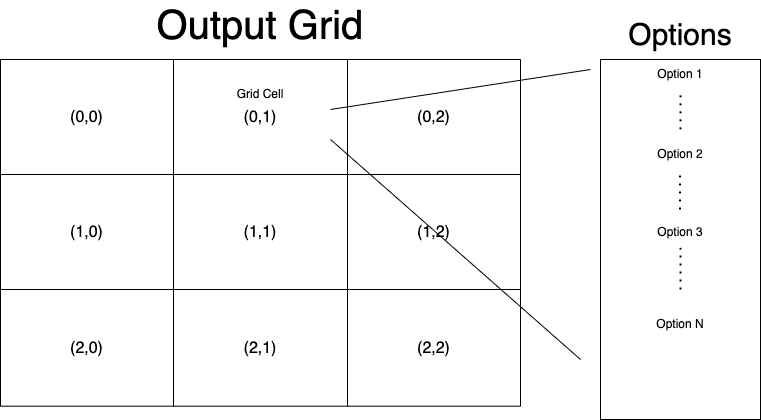

The diagram above was exported from draw.io. Its source (the exported page's mxGraphModel, read from the mxfile embedded in the PNG):
<mxGraphModel dx="899" dy="571" grid="1" gridSize="10" guides="1" tooltips="1" connect="1" arrows="1" fold="1" page="1" pageScale="1" pageWidth="827" pageHeight="1169" math="0" shadow="0">
  <root>
    <mxCell id="0" />
    <mxCell id="1" parent="0" />
    <mxCell id="YKLECaawAOcx7DTm-nwC-1" value="" style="shape=table;startSize=0;container=1;collapsible=0;childLayout=tableLayout;fontSize=16;" parent="1" vertex="1">
      <mxGeometry x="70" y="120" width="520" height="346.67" as="geometry" />
    </mxCell>
    <mxCell id="YKLECaawAOcx7DTm-nwC-2" value="" style="shape=tableRow;horizontal=0;startSize=0;swimlaneHead=0;swimlaneBody=0;strokeColor=inherit;top=0;left=0;bottom=0;right=0;collapsible=0;dropTarget=0;fillColor=none;points=[[0,0.5],[1,0.5]];portConstraint=eastwest;fontSize=16;" parent="YKLECaawAOcx7DTm-nwC-1" vertex="1">
      <mxGeometry width="520" height="115" as="geometry" />
    </mxCell>
    <mxCell id="YKLECaawAOcx7DTm-nwC-3" value="(0,0)" style="shape=partialRectangle;html=1;whiteSpace=wrap;connectable=0;strokeColor=inherit;overflow=hidden;fillColor=none;top=0;left=0;bottom=0;right=0;pointerEvents=1;fontSize=16;" parent="YKLECaawAOcx7DTm-nwC-2" vertex="1">
      <mxGeometry width="173" height="115" as="geometry">
        <mxRectangle width="173" height="115" as="alternateBounds" />
      </mxGeometry>
    </mxCell>
    <mxCell id="YKLECaawAOcx7DTm-nwC-4" value="(0,1)" style="shape=partialRectangle;html=1;whiteSpace=wrap;connectable=0;strokeColor=inherit;overflow=hidden;fillColor=none;top=0;left=0;bottom=0;right=0;pointerEvents=1;fontSize=16;" parent="YKLECaawAOcx7DTm-nwC-2" vertex="1">
      <mxGeometry x="173" width="174" height="115" as="geometry">
        <mxRectangle width="174" height="115" as="alternateBounds" />
      </mxGeometry>
    </mxCell>
    <mxCell id="YKLECaawAOcx7DTm-nwC-5" value="(0,2)" style="shape=partialRectangle;html=1;whiteSpace=wrap;connectable=0;strokeColor=inherit;overflow=hidden;fillColor=none;top=0;left=0;bottom=0;right=0;pointerEvents=1;fontSize=16;" parent="YKLECaawAOcx7DTm-nwC-2" vertex="1">
      <mxGeometry x="347" width="173" height="115" as="geometry">
        <mxRectangle width="173" height="115" as="alternateBounds" />
      </mxGeometry>
    </mxCell>
    <mxCell id="YKLECaawAOcx7DTm-nwC-6" value="" style="shape=tableRow;horizontal=0;startSize=0;swimlaneHead=0;swimlaneBody=0;strokeColor=inherit;top=0;left=0;bottom=0;right=0;collapsible=0;dropTarget=0;fillColor=none;points=[[0,0.5],[1,0.5]];portConstraint=eastwest;fontSize=16;" parent="YKLECaawAOcx7DTm-nwC-1" vertex="1">
      <mxGeometry y="115" width="520" height="115" as="geometry" />
    </mxCell>
    <mxCell id="YKLECaawAOcx7DTm-nwC-7" value="(1,0)" style="shape=partialRectangle;html=1;whiteSpace=wrap;connectable=0;strokeColor=inherit;overflow=hidden;fillColor=none;top=0;left=0;bottom=0;right=0;pointerEvents=1;fontSize=16;" parent="YKLECaawAOcx7DTm-nwC-6" vertex="1">
      <mxGeometry width="173" height="115" as="geometry">
        <mxRectangle width="173" height="115" as="alternateBounds" />
      </mxGeometry>
    </mxCell>
    <mxCell id="YKLECaawAOcx7DTm-nwC-8" value="(1,1)" style="shape=partialRectangle;html=1;whiteSpace=wrap;connectable=0;strokeColor=inherit;overflow=hidden;fillColor=none;top=0;left=0;bottom=0;right=0;pointerEvents=1;fontSize=16;" parent="YKLECaawAOcx7DTm-nwC-6" vertex="1">
      <mxGeometry x="173" width="174" height="115" as="geometry">
        <mxRectangle width="174" height="115" as="alternateBounds" />
      </mxGeometry>
    </mxCell>
    <mxCell id="YKLECaawAOcx7DTm-nwC-9" value="(1,2)" style="shape=partialRectangle;html=1;whiteSpace=wrap;connectable=0;strokeColor=inherit;overflow=hidden;fillColor=none;top=0;left=0;bottom=0;right=0;pointerEvents=1;fontSize=16;" parent="YKLECaawAOcx7DTm-nwC-6" vertex="1">
      <mxGeometry x="347" width="173" height="115" as="geometry">
        <mxRectangle width="173" height="115" as="alternateBounds" />
      </mxGeometry>
    </mxCell>
    <mxCell id="YKLECaawAOcx7DTm-nwC-10" value="" style="shape=tableRow;horizontal=0;startSize=0;swimlaneHead=0;swimlaneBody=0;strokeColor=inherit;top=0;left=0;bottom=0;right=0;collapsible=0;dropTarget=0;fillColor=none;points=[[0,0.5],[1,0.5]];portConstraint=eastwest;fontSize=16;" parent="YKLECaawAOcx7DTm-nwC-1" vertex="1">
      <mxGeometry y="230" width="520" height="117" as="geometry" />
    </mxCell>
    <mxCell id="YKLECaawAOcx7DTm-nwC-11" value="(2,0)" style="shape=partialRectangle;html=1;whiteSpace=wrap;connectable=0;strokeColor=inherit;overflow=hidden;fillColor=none;top=0;left=0;bottom=0;right=0;pointerEvents=1;fontSize=16;" parent="YKLECaawAOcx7DTm-nwC-10" vertex="1">
      <mxGeometry width="173" height="117" as="geometry">
        <mxRectangle width="173" height="117" as="alternateBounds" />
      </mxGeometry>
    </mxCell>
    <mxCell id="YKLECaawAOcx7DTm-nwC-12" value="(2,1)" style="shape=partialRectangle;html=1;whiteSpace=wrap;connectable=0;strokeColor=inherit;overflow=hidden;fillColor=none;top=0;left=0;bottom=0;right=0;pointerEvents=1;fontSize=16;" parent="YKLECaawAOcx7DTm-nwC-10" vertex="1">
      <mxGeometry x="173" width="174" height="117" as="geometry">
        <mxRectangle width="174" height="117" as="alternateBounds" />
      </mxGeometry>
    </mxCell>
    <mxCell id="YKLECaawAOcx7DTm-nwC-13" value="(2,2)" style="shape=partialRectangle;html=1;whiteSpace=wrap;connectable=0;strokeColor=inherit;overflow=hidden;fillColor=none;top=0;left=0;bottom=0;right=0;pointerEvents=1;fontSize=16;" parent="YKLECaawAOcx7DTm-nwC-10" vertex="1">
      <mxGeometry x="347" width="173" height="117" as="geometry">
        <mxRectangle width="173" height="117" as="alternateBounds" />
      </mxGeometry>
    </mxCell>
    <mxCell id="YKLECaawAOcx7DTm-nwC-14" value="&lt;div&gt;&lt;font style=&quot;font-size: 40px;&quot;&gt;Output Grid&lt;/font&gt;&lt;/div&gt;" style="text;html=1;align=center;verticalAlign=middle;whiteSpace=wrap;rounded=0;" parent="1" vertex="1">
      <mxGeometry x="180" y="70" width="300" height="30" as="geometry" />
    </mxCell>
    <mxCell id="YKLECaawAOcx7DTm-nwC-15" value="Grid Cell" style="text;html=1;align=center;verticalAlign=middle;whiteSpace=wrap;rounded=0;" parent="1" vertex="1">
      <mxGeometry x="300" y="140" width="60" height="30" as="geometry" />
    </mxCell>
    <mxCell id="YKLECaawAOcx7DTm-nwC-16" value="&lt;font style=&quot;font-size: 30px;&quot;&gt;Options&lt;/font&gt;" style="text;html=1;align=center;verticalAlign=middle;whiteSpace=wrap;rounded=0;" parent="1" vertex="1">
      <mxGeometry x="720" y="80" width="60" height="30" as="geometry" />
    </mxCell>
    <mxCell id="YKLECaawAOcx7DTm-nwC-19" value="" style="endArrow=none;html=1;rounded=0;" parent="1" edge="1">
      <mxGeometry width="50" height="50" relative="1" as="geometry">
        <mxPoint x="400" y="170" as="sourcePoint" />
        <mxPoint x="660" y="130" as="targetPoint" />
      </mxGeometry>
    </mxCell>
    <mxCell id="YKLECaawAOcx7DTm-nwC-20" value="" style="endArrow=none;html=1;rounded=0;" parent="1" edge="1">
      <mxGeometry width="50" height="50" relative="1" as="geometry">
        <mxPoint x="400" y="200" as="sourcePoint" />
        <mxPoint x="650" y="420" as="targetPoint" />
      </mxGeometry>
    </mxCell>
    <mxCell id="YKLECaawAOcx7DTm-nwC-22" value="" style="rounded=0;whiteSpace=wrap;html=1;" parent="1" vertex="1">
      <mxGeometry x="670" y="120" width="160" height="360" as="geometry" />
    </mxCell>
    <mxCell id="YKLECaawAOcx7DTm-nwC-23" value="Option 1" style="text;html=1;align=center;verticalAlign=middle;whiteSpace=wrap;rounded=0;" parent="1" vertex="1">
      <mxGeometry x="720" y="120" width="60" height="30" as="geometry" />
    </mxCell>
    <mxCell id="YKLECaawAOcx7DTm-nwC-24" value="" style="endArrow=none;dashed=1;html=1;dashPattern=1 3;strokeWidth=2;rounded=0;exitX=0.5;exitY=0.194;exitDx=0;exitDy=0;exitPerimeter=0;" parent="1" source="YKLECaawAOcx7DTm-nwC-22" edge="1">
      <mxGeometry width="50" height="50" relative="1" as="geometry">
        <mxPoint x="700" y="200" as="sourcePoint" />
        <mxPoint x="750" y="150" as="targetPoint" />
      </mxGeometry>
    </mxCell>
    <mxCell id="YKLECaawAOcx7DTm-nwC-25" value="Option 2" style="text;html=1;align=center;verticalAlign=middle;whiteSpace=wrap;rounded=0;" parent="1" vertex="1">
      <mxGeometry x="720" y="200" width="60" height="30" as="geometry" />
    </mxCell>
    <mxCell id="YKLECaawAOcx7DTm-nwC-26" value="" style="endArrow=none;dashed=1;html=1;dashPattern=1 3;strokeWidth=2;rounded=0;exitX=0.5;exitY=0.194;exitDx=0;exitDy=0;exitPerimeter=0;" parent="1" edge="1">
      <mxGeometry width="50" height="50" relative="1" as="geometry">
        <mxPoint x="749.5" y="270" as="sourcePoint" />
        <mxPoint x="749.5" y="230" as="targetPoint" />
      </mxGeometry>
    </mxCell>
    <mxCell id="YKLECaawAOcx7DTm-nwC-27" value="Option 3" style="text;html=1;align=center;verticalAlign=middle;whiteSpace=wrap;rounded=0;" parent="1" vertex="1">
      <mxGeometry x="720" y="278.34000000000003" width="60" height="30" as="geometry" />
    </mxCell>
    <mxCell id="YKLECaawAOcx7DTm-nwC-31" value="" style="endArrow=none;dashed=1;html=1;dashPattern=1 3;strokeWidth=2;rounded=0;" parent="1" edge="1">
      <mxGeometry width="50" height="50" relative="1" as="geometry">
        <mxPoint x="750" y="350" as="sourcePoint" />
        <mxPoint x="750" y="308.34000000000003" as="targetPoint" />
      </mxGeometry>
    </mxCell>
    <mxCell id="YKLECaawAOcx7DTm-nwC-32" value="Option N" style="text;html=1;align=center;verticalAlign=middle;whiteSpace=wrap;rounded=0;" parent="1" vertex="1">
      <mxGeometry x="720" y="370" width="60" height="30" as="geometry" />
    </mxCell>
  </root>
</mxGraphModel>